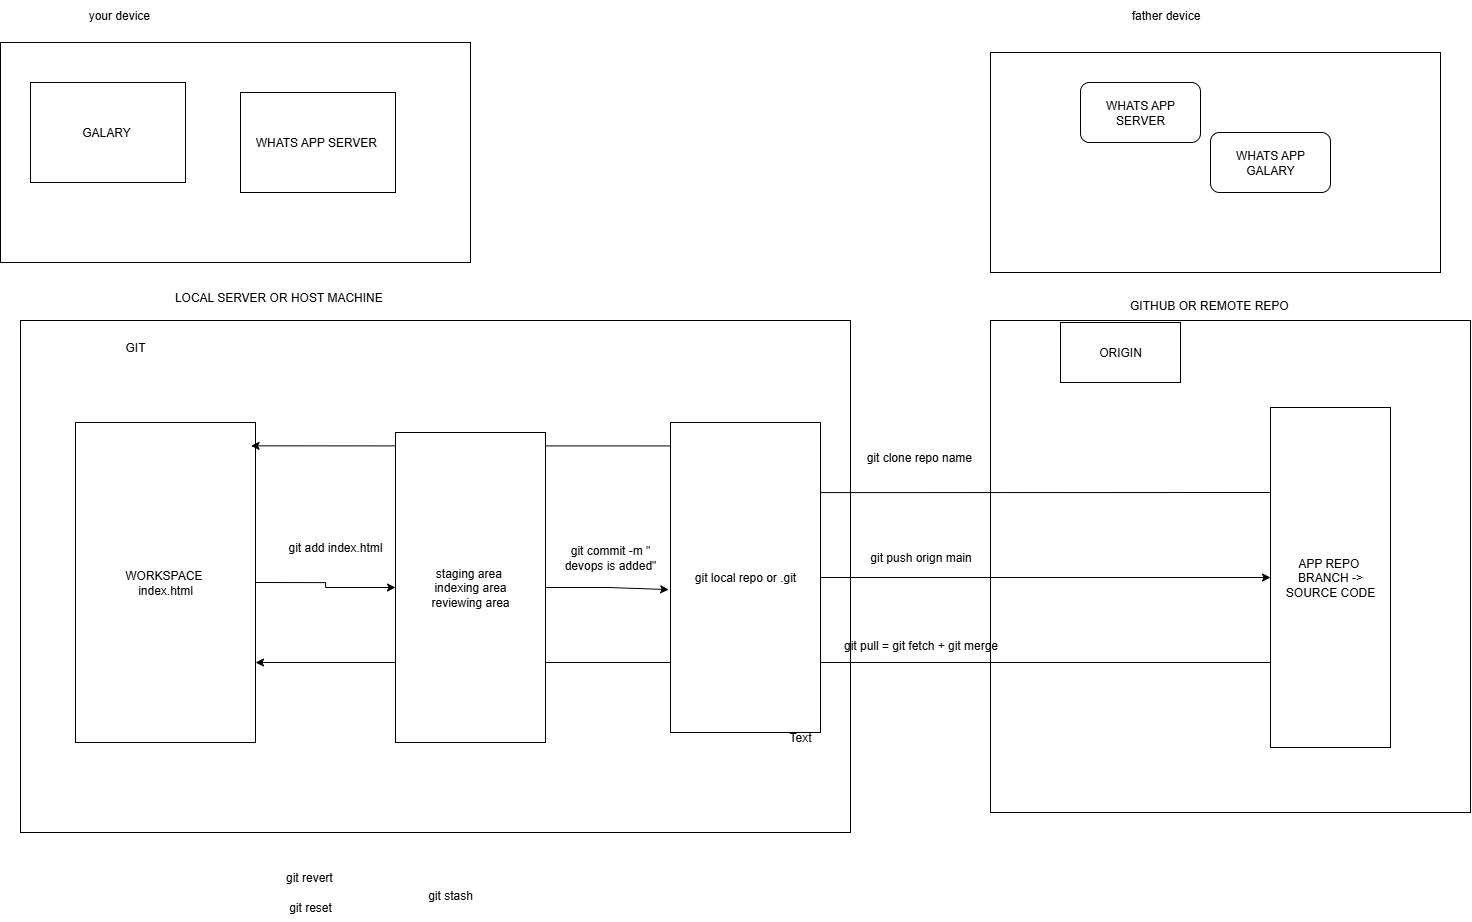

The diagram above was exported from draw.io. Its source (the exported page's mxGraphModel, read from the mxfile embedded in the PNG):
<mxGraphModel dx="2278" dy="927" grid="1" gridSize="10" guides="1" tooltips="1" connect="1" arrows="1" fold="1" page="1" pageScale="1" pageWidth="850" pageHeight="1100" math="0" shadow="0">
  <root>
    <mxCell id="0" />
    <mxCell id="1" parent="0" />
    <mxCell id="6yLgY4CArxd-cuSbDK78-13" value="" style="rounded=0;whiteSpace=wrap;html=1;" vertex="1" parent="1">
      <mxGeometry x="50" y="428" width="830" height="512" as="geometry" />
    </mxCell>
    <mxCell id="6yLgY4CArxd-cuSbDK78-1" value="" style="rounded=0;whiteSpace=wrap;html=1;" vertex="1" parent="1">
      <mxGeometry x="30" y="150" width="470" height="220" as="geometry" />
    </mxCell>
    <mxCell id="6yLgY4CArxd-cuSbDK78-2" value="your device&amp;nbsp;" style="text;html=1;align=center;verticalAlign=middle;resizable=0;points=[];autosize=1;strokeColor=none;fillColor=none;" vertex="1" parent="1">
      <mxGeometry x="105" y="108" width="90" height="30" as="geometry" />
    </mxCell>
    <mxCell id="6yLgY4CArxd-cuSbDK78-3" value="" style="rounded=0;whiteSpace=wrap;html=1;" vertex="1" parent="1">
      <mxGeometry x="1020" y="160" width="450" height="220" as="geometry" />
    </mxCell>
    <mxCell id="6yLgY4CArxd-cuSbDK78-4" value="father device" style="text;html=1;align=center;verticalAlign=middle;resizable=0;points=[];autosize=1;strokeColor=none;fillColor=none;" vertex="1" parent="1">
      <mxGeometry x="1150" y="108" width="90" height="30" as="geometry" />
    </mxCell>
    <mxCell id="6yLgY4CArxd-cuSbDK78-5" value="GALARY&amp;nbsp;" style="rounded=0;whiteSpace=wrap;html=1;" vertex="1" parent="1">
      <mxGeometry x="60" y="190" width="155" height="100" as="geometry" />
    </mxCell>
    <mxCell id="6yLgY4CArxd-cuSbDK78-6" value="WHATS APP SERVER&amp;nbsp;" style="rounded=0;whiteSpace=wrap;html=1;" vertex="1" parent="1">
      <mxGeometry x="270" y="200" width="155" height="100" as="geometry" />
    </mxCell>
    <mxCell id="6yLgY4CArxd-cuSbDK78-7" value="WHATS APP SERVER" style="rounded=1;whiteSpace=wrap;html=1;" vertex="1" parent="1">
      <mxGeometry x="1110" y="190" width="120" height="60" as="geometry" />
    </mxCell>
    <mxCell id="6yLgY4CArxd-cuSbDK78-8" value="" style="rounded=0;whiteSpace=wrap;html=1;" vertex="1" parent="1">
      <mxGeometry x="1020" y="428" width="480" height="492" as="geometry" />
    </mxCell>
    <mxCell id="6yLgY4CArxd-cuSbDK78-9" value="GITHUB OR REMOTE REPO&amp;nbsp;" style="text;html=1;align=center;verticalAlign=middle;resizable=0;points=[];autosize=1;strokeColor=none;fillColor=none;" vertex="1" parent="1">
      <mxGeometry x="1145" y="398" width="190" height="30" as="geometry" />
    </mxCell>
    <mxCell id="6yLgY4CArxd-cuSbDK78-10" value="ORIGIN" style="rounded=0;whiteSpace=wrap;html=1;" vertex="1" parent="1">
      <mxGeometry x="1090" y="430" width="120" height="60" as="geometry" />
    </mxCell>
    <mxCell id="6yLgY4CArxd-cuSbDK78-11" value="APP REPO&amp;nbsp;&lt;br&gt;BRANCH -&amp;gt; SOURCE CODE" style="rounded=0;whiteSpace=wrap;html=1;" vertex="1" parent="1">
      <mxGeometry x="1300" y="515" width="120" height="340" as="geometry" />
    </mxCell>
    <mxCell id="6yLgY4CArxd-cuSbDK78-30" style="edgeStyle=orthogonalEdgeStyle;rounded=0;orthogonalLoop=1;jettySize=auto;html=1;exitX=0;exitY=0.75;exitDx=0;exitDy=0;entryX=1;entryY=0.75;entryDx=0;entryDy=0;" edge="1" parent="1" source="6yLgY4CArxd-cuSbDK78-11" target="6yLgY4CArxd-cuSbDK78-19">
      <mxGeometry relative="1" as="geometry" />
    </mxCell>
    <mxCell id="6yLgY4CArxd-cuSbDK78-12" value="WHATS APP GALARY" style="rounded=1;whiteSpace=wrap;html=1;" vertex="1" parent="1">
      <mxGeometry x="1240" y="240" width="120" height="60" as="geometry" />
    </mxCell>
    <mxCell id="6yLgY4CArxd-cuSbDK78-14" value="LOCAL SERVER OR HOST MACHINE&amp;nbsp;" style="text;html=1;align=center;verticalAlign=middle;whiteSpace=wrap;rounded=0;" vertex="1" parent="1">
      <mxGeometry x="150" y="390" width="320" height="30" as="geometry" />
    </mxCell>
    <mxCell id="6yLgY4CArxd-cuSbDK78-18" value="GIT" style="text;html=1;align=center;verticalAlign=middle;whiteSpace=wrap;rounded=0;" vertex="1" parent="1">
      <mxGeometry x="135" y="440" width="60" height="30" as="geometry" />
    </mxCell>
    <mxCell id="6yLgY4CArxd-cuSbDK78-22" style="edgeStyle=orthogonalEdgeStyle;rounded=0;orthogonalLoop=1;jettySize=auto;html=1;exitX=1;exitY=0.5;exitDx=0;exitDy=0;entryX=0;entryY=0.5;entryDx=0;entryDy=0;" edge="1" parent="1" source="6yLgY4CArxd-cuSbDK78-19" target="6yLgY4CArxd-cuSbDK78-21">
      <mxGeometry relative="1" as="geometry" />
    </mxCell>
    <mxCell id="6yLgY4CArxd-cuSbDK78-19" value="WORKSPACE&amp;nbsp;&lt;div&gt;index.html&lt;/div&gt;" style="rounded=0;whiteSpace=wrap;html=1;" vertex="1" parent="1">
      <mxGeometry x="105" y="530" width="180" height="320" as="geometry" />
    </mxCell>
    <mxCell id="6yLgY4CArxd-cuSbDK78-20" style="edgeStyle=orthogonalEdgeStyle;rounded=0;orthogonalLoop=1;jettySize=auto;html=1;exitX=0;exitY=0.25;exitDx=0;exitDy=0;entryX=0.975;entryY=0.073;entryDx=0;entryDy=0;entryPerimeter=0;" edge="1" parent="1" source="6yLgY4CArxd-cuSbDK78-11" target="6yLgY4CArxd-cuSbDK78-19">
      <mxGeometry relative="1" as="geometry" />
    </mxCell>
    <mxCell id="6yLgY4CArxd-cuSbDK78-23" value="git add index.html" style="text;html=1;align=center;verticalAlign=middle;whiteSpace=wrap;rounded=0;" vertex="1" parent="1">
      <mxGeometry x="310" y="640" width="110" height="30" as="geometry" />
    </mxCell>
    <mxCell id="6yLgY4CArxd-cuSbDK78-21" value="staging area&amp;nbsp;&lt;br&gt;indexing area&lt;br&gt;reviewing area" style="rounded=0;whiteSpace=wrap;html=1;" vertex="1" parent="1">
      <mxGeometry x="425" y="540" width="150" height="310" as="geometry" />
    </mxCell>
    <mxCell id="6yLgY4CArxd-cuSbDK78-27" style="edgeStyle=orthogonalEdgeStyle;rounded=0;orthogonalLoop=1;jettySize=auto;html=1;exitX=1;exitY=0.5;exitDx=0;exitDy=0;" edge="1" parent="1" source="6yLgY4CArxd-cuSbDK78-24" target="6yLgY4CArxd-cuSbDK78-11">
      <mxGeometry relative="1" as="geometry" />
    </mxCell>
    <mxCell id="6yLgY4CArxd-cuSbDK78-24" value="git local repo or .git" style="rounded=0;whiteSpace=wrap;html=1;" vertex="1" parent="1">
      <mxGeometry x="700" y="530" width="150" height="310" as="geometry" />
    </mxCell>
    <mxCell id="6yLgY4CArxd-cuSbDK78-25" style="edgeStyle=orthogonalEdgeStyle;rounded=0;orthogonalLoop=1;jettySize=auto;html=1;exitX=1;exitY=0.5;exitDx=0;exitDy=0;entryX=-0.012;entryY=0.539;entryDx=0;entryDy=0;entryPerimeter=0;" edge="1" parent="1" source="6yLgY4CArxd-cuSbDK78-21" target="6yLgY4CArxd-cuSbDK78-24">
      <mxGeometry relative="1" as="geometry" />
    </mxCell>
    <mxCell id="6yLgY4CArxd-cuSbDK78-26" value="git commit -m &quot; devops is added&quot;" style="text;html=1;align=center;verticalAlign=middle;whiteSpace=wrap;rounded=0;" vertex="1" parent="1">
      <mxGeometry x="590" y="650" width="100" height="30" as="geometry" />
    </mxCell>
    <mxCell id="6yLgY4CArxd-cuSbDK78-28" value="git push orign main" style="text;html=1;align=center;verticalAlign=middle;resizable=0;points=[];autosize=1;strokeColor=none;fillColor=none;" vertex="1" parent="1">
      <mxGeometry x="890" y="650" width="120" height="30" as="geometry" />
    </mxCell>
    <mxCell id="6yLgY4CArxd-cuSbDK78-29" value="git clone repo name&amp;nbsp;" style="text;html=1;align=center;verticalAlign=middle;resizable=0;points=[];autosize=1;strokeColor=none;fillColor=none;" vertex="1" parent="1">
      <mxGeometry x="885" y="550" width="130" height="30" as="geometry" />
    </mxCell>
    <mxCell id="6yLgY4CArxd-cuSbDK78-31" value="git pull = git fetch + git merge" style="text;html=1;align=center;verticalAlign=middle;resizable=0;points=[];autosize=1;strokeColor=none;fillColor=none;" vertex="1" parent="1">
      <mxGeometry x="860" y="738" width="180" height="30" as="geometry" />
    </mxCell>
    <mxCell id="6yLgY4CArxd-cuSbDK78-32" value="git revert&amp;nbsp;" style="text;html=1;align=center;verticalAlign=middle;resizable=0;points=[];autosize=1;strokeColor=none;fillColor=none;" vertex="1" parent="1">
      <mxGeometry x="305" y="970" width="70" height="30" as="geometry" />
    </mxCell>
    <mxCell id="6yLgY4CArxd-cuSbDK78-33" value="git reset" style="text;html=1;align=center;verticalAlign=middle;whiteSpace=wrap;rounded=0;" vertex="1" parent="1">
      <mxGeometry x="310" y="1000" width="60" height="30" as="geometry" />
    </mxCell>
    <mxCell id="6yLgY4CArxd-cuSbDK78-34" value="Text" style="text;html=1;align=center;verticalAlign=middle;whiteSpace=wrap;rounded=0;" vertex="1" parent="1">
      <mxGeometry x="800" y="830" width="60" height="30" as="geometry" />
    </mxCell>
    <mxCell id="6yLgY4CArxd-cuSbDK78-36" value="git stash" style="text;html=1;align=center;verticalAlign=middle;whiteSpace=wrap;rounded=0;" vertex="1" parent="1">
      <mxGeometry x="450" y="988" width="60" height="30" as="geometry" />
    </mxCell>
  </root>
</mxGraphModel>